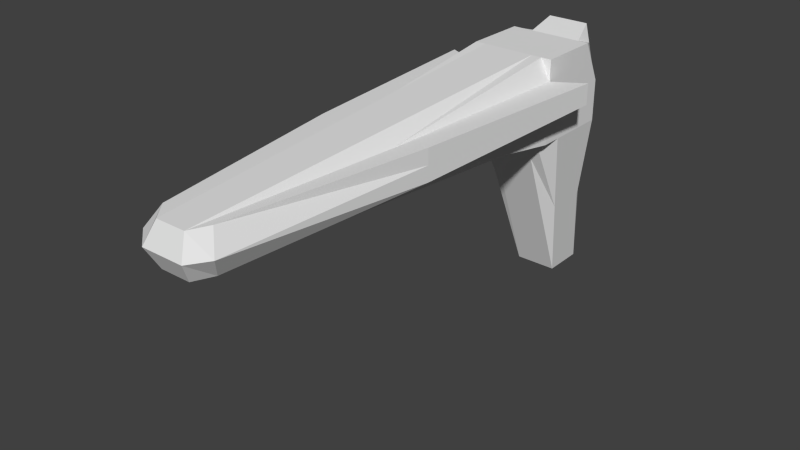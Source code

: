 # Source: gun.blend  (saved by Blender 2.73.0; exported with 4.5.12 LTS)
import bpy
from mathutils import Matrix  # noqa: F401  (used for matrix-valued properties, if any)

bpy.ops.wm.read_factory_settings(use_empty=True)
scene = bpy.context.scene
scene.name = 'Scene'

# ---- collections
col_collection_1 = bpy.data.collections.new('Collection 1'); scene.collection.children.link(col_collection_1)

# ---- materials (node trees are filled in below, after node groups)
mat_material = bpy.data.materials.new('Material')
mat_material.alpha_threshold = 0.0
mat_material.use_transparent_shadow = False
mat_material.roughness = 0.5
mat_material.line_color = (0.0, 0.0, 0.0, 1.0)

# ---- material node trees

# ---- world
world_world = bpy.data.worlds.new('World'); scene.world = world_world
world_world.color = (0.05088, 0.05088, 0.05088)
world_world.use_sun_shadow = False
world_world.sun_shadow_jitter_overblur = 0.0
world_world.cycles.sampling_method = 'MANUAL'
world_world.cycles.sample_map_resolution = 256

# ---- meshes
me_cube = bpy.data.meshes.new('Cube')
me_cube.from_pydata([(0.2, 0.8, 0.8), (0.2, 0.4, 0.8), (-0.2, 0.4, 0.8), (-0.2, 0.8, 0.8), (0.2, 0.703, 1.2), (0.2, 0.4, 1.2), (-0.2, 0.4, 1.2), (-0.2, 0.703, 1.2), (0.2, 0.6, 0.8), (0.0, 0.8, 0.8), (0.2, 0.8, 1.0), (-5.96e-08, 0.4, 0.8), (0.2, 0.4, 1.0), (-0.2, 0.6, 0.8), (-0.2, 0.4, 1.0), (-0.2, 0.8, 1.0), (0.2, 0.6, 1.2), (2.98e-08, 0.703, 1.2), (-1.192e-07, 0.4, 1.2), (-0.2, 0.6, 1.2), (1.49e-08, 0.8, 1.0), (-0.2, 0.6, 1.0), (-0.002954, -1.55, 0.9084), (0.2, 0.6, 1.0), (-4.47e-08, 0.6, 1.2), (-2.98e-08, 0.8, 1.788e-07), (0.2, 0.7515, 1.1), (0.2, 0.4, 1.1), (-0.2, 0.4, 1.1), (-0.2, 0.7515, 1.1), (2.235e-08, 0.8512, 1.238), (-0.2, 0.6, 1.1), (-0.002954, -1.55, 1.1), (0.2, 0.6, 1.1), (-0.1, 0.8, 0.8), (-0.1, 0.4, 0.8), (-0.1, 0.703, 1.2), (-0.1, 0.4, 1.2), (-0.1, 0.8, 1.0), (-0.0731, -1.55, 0.9084), (-0.1, 0.6, 1.2), (-0.1, 0.8, 1.788e-07), (-0.1, 0.8512, 1.238), (-0.0731, -1.55, 1.1), (0.1, 0.8, 0.8), (0.1, 0.4, 0.8), (0.1, 0.703, 1.2), (0.1, 0.4, 1.2), (0.1, 0.8, 1.0), (0.06719, -1.55, 0.9084), (0.1, 0.6, 1.2), (0.1, 0.8, 1.788e-07), (0.06719, -1.55, 1.1), (0.1, 0.8512, 1.238), (0.2, 0.5, 0.8), (0.2, 0.5, 1.2), (-0.2, 0.5, 0.8), (-0.2, 0.5, 1.2), (-0.2, 0.5, 1.0), (0.2, 0.5, 1.0), (-8.196e-08, 0.5, 1.2), (-4.47e-08, 0.7, 1.788e-07), (-0.2, 0.5, 1.1), (0.2, 0.5, 1.1), (-0.1, 0.5, 1.2), (-0.1, 0.7, 1.788e-07), (0.1, 0.7, 1.788e-07), (0.1, 0.5, 1.2), (-0.2, 0.7, 0.8), (-0.2, 0.6515, 1.2), (0.2, 0.7, 0.8), (0.2, 0.6515, 1.2), (-0.2, 0.7, 1.0), (0.2, 0.7, 1.0), (-7.451e-09, 0.6515, 1.2), (-1.49e-08, 0.9, 1.788e-07), (0.2, 0.6757, 1.1), (-0.2, 0.6757, 1.1), (-0.1, 0.9, 1.788e-07), (-0.1, 0.6515, 1.2), (0.1, 0.9, 1.788e-07), (0.1, 0.6515, 1.2), (0.15, 0.6, 1.2), (0.15, 0.8, 0.8), (0.15, 0.4, 0.8), (0.15, 0.703, 1.2), (0.15, 0.4, 1.2), (0.15, 0.8, 1.0), (0.15, -0.6, 0.9542), (0.15, 0.7, 0.4), (0.15, -0.6, 1.1), (0.15, 0.8014, 1.169), (0.15, 0.5, 1.2), (0.15, 0.6, 0.4), (0.15, 0.6515, 1.2), (0.15, 0.8, 0.4), (-0.2, 0.6, 1.05), (-9.686e-08, -1.6, 1.004), (0.2, 0.6, 1.05), (0.2, 0.7757, 1.05), (0.2, 0.4, 1.05), (-0.2, 0.4, 1.05), (-0.2, 0.7757, 1.05), (1.863e-08, 0.8256, 1.119), (-0.1, -1.6, 1.004), (-0.1, 0.8256, 1.119), (0.1, -1.6, 1.004), (0.1, 0.8256, 1.119), (0.2, 0.5, 1.05), (-0.2, 0.5, 1.05), (-0.2, 0.6879, 1.05), (0.2, 0.6879, 1.05), (0.15, 0.8007, 1.085), (0.2, 0.4132, 0.8), (0.2, 0.4132, 1.2), (0.2, 0.4132, 1.0), (-1.143e-07, 0.4132, 1.2), (0.2, 0.4132, 1.1), (-0.1, 0.4132, 1.2), (0.1, 0.4132, 1.2), (-0.2, 0.4132, 0.8), (-0.2, 0.4132, 1.2), (-0.2, 0.4132, 1.0), (-5.763e-08, 0.4397, 0.6941), (-0.2, 0.4132, 1.1), (-0.1, 0.4397, 0.6941), (0.1, 0.4397, 0.6941), (0.15, 0.4132, 1.2), (0.15, 0.4265, 0.7471), (-0.2, 0.4132, 1.05), (0.2, 0.4132, 1.05), (0.3402, 0.4898, 1.0), (-0.3896, 0.4898, 1.0), (0.3402, 0.4898, 1.1), (-0.3896, 0.4898, 1.1), (-0.1483, -1.461, 0.9084), (-0.1483, -1.461, 1.1), (0.1077, -1.461, 0.9084), (0.1077, -1.461, 1.1), (0.2489, -0.5102, 0.9542), (0.2489, -0.5102, 1.1), (0.3402, 0.4898, 1.05), (-0.3896, 0.4898, 1.05), (-0.2072, -1.51, 1.004), (0.1577, -1.51, 1.004), (0.2489, -0.5102, 1.027), (-0.15, 0.8, 0.8), (-0.15, 0.4, 0.8), (-0.15, 0.703, 1.2), (-0.15, 0.4, 1.2), (-0.15, 0.8, 1.0), (-0.15, -0.6, 0.9542), (-0.15, 0.7, 0.4), (-0.15, 0.8014, 1.169), (-0.15, -0.6, 1.1), (-0.15, 0.6, 1.2), (-0.15, 0.5, 1.2), (-0.15, 0.6, 0.4), (-0.15, 0.8, 0.4), (-0.15, 0.6515, 1.2), (-0.15, 0.8007, 1.085), (-0.15, 0.4132, 1.2), (-0.15, 0.4265, 0.7471), (-0.2984, -0.5102, 0.9542), (-0.2984, -0.5102, 1.1), (-0.2984, -0.5102, 1.027)], [], [(162, 147, 2, 120), (161, 121, 6, 149), (117, 114, 5, 27), (154, 149, 6, 28), (77, 69, 7, 29), (150, 146, 3, 15), (160, 150, 15, 102), (107, 48, 20, 103), (48, 44, 9, 20), (68, 72, 15, 3), (56, 58, 21, 13), (62, 57, 19, 31), (147, 151, 14, 2), (45, 49, 22, 11), (52, 47, 18, 32), (113, 115, 12, 1), (70, 73, 23, 8), (76, 71, 16, 33), (119, 116, 18, 47), (81, 74, 24, 50), (159, 69, 19, 155), (158, 152, 13, 68), (80, 51, 25, 75), (126, 45, 11, 123), (111, 76, 33, 98), (106, 52, 32, 97), (109, 62, 31, 96), (46, 53, 30, 17), (148, 153, 29, 7), (110, 77, 29, 102), (88, 12, 131, 139), (130, 117, 27, 100), (97, 32, 43, 104), (17, 30, 42, 36), (75, 25, 41, 78), (74, 79, 40, 24), (11, 22, 39, 35), (103, 20, 38, 105), (20, 9, 34, 38), (32, 18, 37, 43), (116, 118, 37, 18), (123, 11, 35, 125), (85, 91, 53, 46), (27, 90, 140, 133), (128, 84, 45, 126), (95, 89, 51, 80), (94, 81, 50, 82), (127, 119, 47, 86), (90, 86, 47, 52), (84, 88, 49, 45), (87, 83, 44, 48), (112, 87, 48, 107), (82, 50, 67, 92), (89, 93, 66, 51), (25, 61, 65, 41), (24, 40, 64, 60), (98, 33, 63, 108), (129, 124, 62, 109), (51, 66, 61, 25), (50, 24, 60, 67), (8, 23, 59, 54), (124, 121, 57, 62), (120, 122, 58, 56), (33, 16, 55, 63), (155, 19, 57, 156), (152, 157, 56, 13), (85, 46, 81, 94), (83, 95, 80, 44), (17, 36, 79, 74), (9, 75, 78, 34), (96, 31, 77, 110), (99, 26, 76, 111), (44, 80, 75, 9), (146, 158, 68, 3), (148, 7, 69, 159), (46, 17, 74, 81), (26, 4, 71, 76), (0, 10, 73, 70), (13, 21, 72, 68), (31, 19, 69, 77), (0, 70, 95, 83), (4, 85, 94, 71), (8, 54, 93, 89), (16, 82, 92, 55), (99, 10, 87, 112), (10, 0, 83, 87), (1, 12, 88, 84), (27, 5, 86, 90), (114, 127, 86, 5), (71, 94, 82, 16), (70, 8, 89, 95), (113, 1, 84, 128), (12, 100, 141, 131), (4, 26, 91, 85), (101, 14, 132, 142), (26, 99, 112, 91), (10, 99, 111, 73), (21, 96, 110, 72), (122, 129, 109, 58), (23, 98, 108, 59), (91, 112, 107, 53), (104, 43, 136, 143), (30, 103, 105, 42), (22, 97, 104, 39), (115, 130, 100, 12), (52, 106, 144, 138), (72, 110, 102, 15), (58, 109, 96, 21), (49, 106, 97, 22), (73, 111, 98, 23), (53, 107, 103, 30), (153, 160, 102, 29), (59, 108, 130, 115), (14, 101, 129, 122), (54, 113, 128, 93), (55, 92, 127, 114), (2, 14, 122, 120), (28, 6, 121, 124), (101, 28, 124, 129), (92, 67, 119, 127), (93, 128, 126, 66), (61, 123, 125, 65), (60, 64, 118, 116), (108, 63, 117, 130), (66, 126, 123, 61), (67, 60, 116, 119), (54, 59, 115, 113), (63, 55, 114, 117), (156, 57, 121, 161), (157, 162, 120, 56), (165, 164, 134, 142), (145, 140, 138, 144), (141, 133, 140, 145), (131, 141, 145, 139), (139, 145, 144, 137), (163, 165, 142, 132), (106, 49, 137, 144), (90, 52, 138, 140), (49, 88, 139, 137), (39, 104, 143, 135), (154, 28, 134, 164), (28, 101, 142, 134), (100, 27, 133, 141), (151, 39, 135, 163), (14, 151, 163, 132), (43, 154, 164, 136), (135, 143, 165, 163), (143, 136, 164, 165), (65, 125, 162, 157), (64, 156, 161, 118), (42, 105, 160, 153), (36, 148, 159, 79), (34, 78, 158, 146), (41, 65, 157, 152), (40, 155, 156, 64), (36, 42, 153, 148), (78, 41, 152, 158), (79, 159, 155, 40), (35, 39, 151, 147), (105, 38, 150, 160), (38, 34, 146, 150), (43, 37, 149, 154), (118, 161, 149, 37), (125, 35, 147, 162)])
me_cube.materials.append(mat_material)
me_cube.use_remesh_preserve_volume = False
me_cube.use_remesh_preserve_attributes = False
me_cube.use_mirror_vertex_groups = False
me_cube.update()
arm_armature = bpy.data.armatures.new('Armature')  # bones are not reproduced

# ---- objects
ob_armature = bpy.data.objects.new('Armature', arm_armature)
ob_cube = bpy.data.objects.new('Cube', me_cube)

# ---- transforms, parenting, visibility, modifiers, constraints
ob_armature.location = (0.0, 0.6, 1.0)
ob_armature.show_in_front = True
ob_armature.lineart.crease_threshold = 0.0
ob_cube.parent = ob_armature
ob_cube.matrix_parent_inverse = Matrix(((1.0, 0.0, 0.0, 0.0), (0.0, 1.0, 0.0, -0.6), (0.0, 0.0, 1.0, -1.0), (0.0, 0.0, 0.0, 1.0)))
ob_cube.location = (0.0, 0.0, 0.0)
ob_cube.lock_rotations_4d = False
ob_cube.empty_display_type = 'ARROWS'
ob_cube.lineart.crease_threshold = 0.0
_vg = ob_cube.vertex_groups.new(name='Handle')
for _i, _w in zip([0, 1, 2, 3, 4, 5, 6, 7, 8, 9, 10, 11, 12, 13, 14, 15, 16, 17, 19, 20, 21, 23, 24, 25, 26, 27, 28, 29, 31, 33, 34, 35, 36, 38, 40, 41, 44, 45, 46, 48, 50, 51, 53, 54, 55, 56, 57, 58, 59, 60, 61, 62, 63, 64, 65, 66, 67, 68, 69, 70, 71, 72, 73, 74, 75, 76, 77, 78, 79, 80, 81, 82, 83, 84, 85, 87, 89, 91, 92, 93, 94, 95, 96, 98, 99, 100, 101, 102, 105, 107, 108, 109, 110, 111, 112, 113, 114, 115, 117, 118, 119, 120, 121, 122, 123, 124, 125, 126, 127, 128, 129, 130, 131, 132, 133, 134, 141, 142, 146, 147, 148, 150, 151, 152, 153, 155, 156, 157, 158, 159, 160, 161, 162], [0.9032, 0.1536, 0.5167, 0.8415, 0.1619, 0.03957, 0.00247, 0.1796, 0.8255, 0.9401, 0.3764, 0.1422, 0.05357, 0.843, 0.08201, 0.3026, 0.2571, 0.06139, 0.2575, 0.1628, 0.4403, 0.4417, 0.2493, 1.002, 0.1899, 0.003071, 0.01616, 0.1755, 0.3207, 0.3214, 0.9236, 0.2082, 0.09786, 0.2122, 0.2434, 1.007, 0.9298, 0.1371, 0.09796, 0.2608, 0.2428, 1.004, 0.000627, 0.6542, 0.1209, 0.7265, 0.1188, 0.2201, 0.2054, 0.0939, 1.006, 0.1463, 0.1428, 0.1012, 1.022, 1.012, 0.1016, 0.8766, 0.2113, 0.8875, 0.2052, 0.4954, 0.5146, 0.1385, 1.002, 0.2521, 0.243, 1.005, 0.1652, 1.005, 0.164, 0.2468, 0.9223, 0.1383, 0.1277, 0.3647, 0.9774, 0.07978, 0.1105, 0.9423, 0.2045, 0.9784, 0.3741, 0.3749, 0.2687, 0.04695, 0.0628, 0.2235, 0.0613, 0.06528, 0.1665, 0.1745, 0.3258, 0.3448, 0.1555, 0.228, 0.05041, 0.07199, 0.03647, 0.003717, 0.004136, 0.5656, 0.0246, 0.1024, 0.7882, 0.04804, 0.7576, 0.7767, 0.01886, 0.6264, 0.07433, 0.0599, 0.04072, 0.06274, 0.02828, 0.05361, 0.03451, 0.05812, 0.8943, 0.3513, 0.1392, 0.2525, 0.004973, 0.9699, 0.07493, 0.2479, 0.1093, 0.9146, 0.9791, 0.2091, 0.1292, 0.01148, 0.6869]): _vg.add([_i], _w, 'REPLACE')
_vg = ob_cube.vertex_groups.new(name='Barrel')
for _i, _w in zip([0, 1, 2, 3, 4, 5, 6, 7, 8, 10, 11, 12, 13, 14, 15, 16, 17, 18, 19, 20, 21, 22, 23, 24, 26, 27, 28, 29, 31, 32, 33, 35, 36, 37, 38, 39, 40, 43, 45, 46, 47, 48, 49, 50, 52, 54, 55, 56, 57, 58, 59, 60, 62, 63, 64, 67, 68, 69, 70, 71, 72, 73, 74, 76, 77, 79, 81, 82, 84, 85, 86, 87, 88, 90, 91, 92, 93, 94, 96, 97, 98, 99, 100, 101, 102, 104, 105, 106, 107, 108, 109, 110, 111, 112, 113, 114, 115, 116, 117, 118, 119, 120, 121, 122, 123, 124, 125, 126, 127, 128, 129, 130, 131, 132, 133, 134, 135, 136, 137, 138, 139, 140, 141, 142, 143, 144, 145, 146, 147, 148, 149, 150, 151, 152, 153, 154, 155, 156, 157, 159, 160, 161, 162, 163, 164, 165], [0.01489, 0.843, 0.4765, 0.05171, 0.2185, 0.9205, 0.9586, 0.2578, 0.1516, 0.07957, 0.8566, 0.9395, 0.1299, 0.9124, 0.1378, 0.4809, 0.1066, 0.9754, 0.4919, 0.001386, 0.4595, 1.021, 0.4605, 0.4641, 0.126, 0.9619, 0.9561, 0.1454, 0.4873, 1.006, 0.482, 0.7902, 0.1585, 0.9708, 0.08225, 1.026, 0.4773, 1.007, 0.8613, 0.1579, 0.9712, 0.01918, 1.022, 0.4734, 1.007, 0.3329, 0.7729, 0.2588, 0.7819, 0.7393, 0.7539, 0.8025, 0.781, 0.7817, 0.7925, 0.7894, 0.06953, 0.3451, 0.06881, 0.3224, 0.2018, 0.1858, 0.253, 0.2493, 0.2628, 0.2973, 0.293, 0.4809, 0.8596, 0.1855, 0.9628, 0.05335, 0.9818, 0.9943, 0.06965, 0.7797, 0.05523, 0.3307, 0.4789, 1.011, 0.4765, 0.09866, 0.9388, 0.9261, 0.1303, 1.012, 0.02461, 1.011, 0.005388, 0.776, 0.7694, 0.2306, 0.2169, 0.05762, 0.7674, 0.9098, 0.9168, 0.9544, 0.9366, 0.9491, 0.948, 0.4266, 0.9377, 0.8875, 0.2098, 0.9326, 0.2396, 0.2205, 0.9368, 0.3686, 0.9101, 0.923, 0.9455, 0.9291, 0.9505, 0.9373, 1.011, 1.005, 1.015, 1.005, 0.9868, 0.9929, 0.948, 0.9332, 1.007, 1.009, 0.9912, 0.01705, 0.6459, 0.2069, 0.9676, 0.1537, 0.9722, 0.0009149, 0.07614, 0.9934, 0.4887, 0.7859, 0.08277, 0.3439, 0.08603, 0.9446, 0.3088, 0.9842, 0.9903, 0.9886]): _vg.add([_i], _w, 'REPLACE')
_vg = ob_cube.vertex_groups.new(name='Launcher')
for _i, _w in zip([0, 3, 4, 5, 7, 9, 10, 13, 15, 16, 17, 19, 20, 21, 23, 24, 26, 29, 30, 31, 33, 34, 36, 38, 40, 42, 44, 46, 48, 50, 53, 55, 57, 58, 59, 60, 62, 63, 64, 67, 68, 69, 70, 71, 72, 73, 74, 76, 77, 79, 81, 82, 83, 85, 87, 91, 92, 94, 96, 98, 99, 102, 103, 105, 107, 108, 109, 110, 111, 112, 114, 121, 127, 146, 148, 150, 153, 155, 156, 159, 160], [0.06432, 0.1067, 0.6197, 0.01938, 0.5626, 0.05128, 0.544, 0.004176, 0.5596, 0.262, 0.832, 0.2507, 0.8115, 0.1002, 0.09784, 0.2866, 0.6842, 0.6791, 0.9976, 0.192, 0.1967, 0.05857, 0.7436, 0.7056, 0.2793, 0.9583, 0.05771, 0.7441, 0.7046, 0.2837, 0.9503, 0.1063, 0.09929, 0.03122, 0.03131, 0.1036, 0.07266, 0.07553, 0.1063, 0.109, 0.0539, 0.4436, 0.03739, 0.4724, 0.3029, 0.2996, 0.6085, 0.4985, 0.4943, 0.5376, 0.5429, 0.2724, 0.05921, 0.6868, 0.5819, 0.8506, 0.1098, 0.4648, 0.147, 0.1486, 0.6326, 0.6462, 0.9831, 0.9014, 0.907, 0.05749, 0.05613, 0.4435, 0.4383, 0.7869, 0.02964, 1.898e-05, 0.007509, 0.07215, 0.6539, 0.5939, 0.8489, 0.2635, 0.1048, 0.447, 0.7847]): _vg.add([_i], _w, 'REPLACE')
_m = ob_cube.modifiers.new('Armature', 'ARMATURE')
_m.object = ob_armature

# ---- collection membership
col_collection_1.objects.link(ob_armature)
col_collection_1.objects.link(ob_cube)

# ---- scene / render settings (as saved in the file)
scene.frame_start = 1; scene.frame_end = 10; scene.frame_set(1)
scene.render.engine = 'BLENDER_EEVEE_NEXT'
scene.render.resolution_percentage = 50
scene.render.dither_intensity = 0.0
scene.cycles.use_denoising = False
scene.cycles.samples = 10
scene.cycles.sampling_pattern = 'TABULATED_SOBOL'
scene.cycles.light_sampling_threshold = 0.0
scene.cycles.use_adaptive_sampling = False
scene.cycles.use_light_tree = False
scene.cycles.blur_glossy = 0.0
scene.cycles.pixel_filter_type = 'GAUSSIAN'
scene.cycles.sample_clamp_indirect = 0.0
scene.view_settings.view_transform = 'Standard'
bpy.context.view_layer.update()

# ---- added for rendering (the .blend has no active camera and no usable light): camera, sun
cam_auto = bpy.data.cameras.new('AutoCamera')
cam_auto.lens = 50.0
cam_auto.sensor_width = 36.0
cam_auto.clip_end = 1000.0
ob_auto_camera = bpy.data.objects.new('AutoCamera', cam_auto)
scene.collection.objects.link(ob_auto_camera)
ob_auto_camera.location = (2.64328, -3.55162, 2.75344)
ob_auto_camera.rotation_euler = (1.09748, -7.21219e-08, 0.694738)
scene.camera = ob_auto_camera
light_auto_sun = bpy.data.lights.new('AutoSun', 'SUN')
light_auto_sun.energy = 3.0
light_auto_sun.angle = 0.0523599
ob_auto_sun = bpy.data.objects.new('AutoSun', light_auto_sun)
scene.collection.objects.link(ob_auto_sun)
ob_auto_sun.rotation_euler = (0.872665, 0.174533, 0.523599)
bpy.context.view_layer.update()
